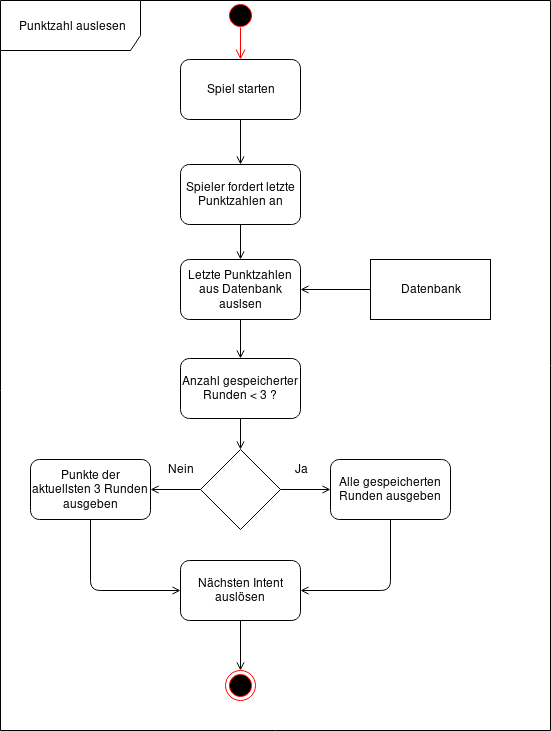

The diagram above was exported from draw.io. Its source (the exported page's mxGraphModel, read from the mxfile embedded in the PNG):
<mxGraphModel dx="1426" dy="726" grid="1" gridSize="10" guides="1" tooltips="1" connect="1" arrows="1" fold="1" page="1" pageScale="1" pageWidth="1169" pageHeight="826" background="#ffffff" math="0" shadow="0">
  <root>
    <mxCell id="0" />
    <mxCell id="1" parent="0" />
    <mxCell id="eC2XT72cDiavw-caLS06-41" value="Punktzahl auslesen" style="shape=umlFrame;whiteSpace=wrap;html=1;width=140;height=50;" parent="1" vertex="1">
      <mxGeometry x="10" y="70" width="550" height="730" as="geometry" />
    </mxCell>
    <mxCell id="eC2XT72cDiavw-caLS06-42" value="" style="ellipse;html=1;shape=startState;fillColor=#000000;strokeColor=#ff0000;" parent="1" vertex="1">
      <mxGeometry x="235" y="70" width="30" height="30" as="geometry" />
    </mxCell>
    <mxCell id="eC2XT72cDiavw-caLS06-43" value="" style="edgeStyle=orthogonalEdgeStyle;html=1;verticalAlign=bottom;endArrow=open;endSize=8;strokeColor=#ff0000;entryX=0.5;entryY=0;" parent="1" target="eC2XT72cDiavw-caLS06-45" edge="1">
      <mxGeometry relative="1" as="geometry">
        <mxPoint x="249" y="124" as="targetPoint" />
        <mxPoint x="250" y="97" as="sourcePoint" />
      </mxGeometry>
    </mxCell>
    <mxCell id="eC2XT72cDiavw-caLS06-47" style="edgeStyle=orthogonalEdgeStyle;rounded=0;html=1;entryX=0.5;entryY=0;jettySize=auto;orthogonalLoop=1;endArrow=open;endFill=0;" parent="1" source="eC2XT72cDiavw-caLS06-45" target="eC2XT72cDiavw-caLS06-46" edge="1">
      <mxGeometry relative="1" as="geometry" />
    </mxCell>
    <mxCell id="eC2XT72cDiavw-caLS06-45" value="Spiel starten" style="rounded=1;whiteSpace=wrap;html=1;" parent="1" vertex="1">
      <mxGeometry x="190" y="129" width="120" height="60" as="geometry" />
    </mxCell>
    <mxCell id="eC2XT72cDiavw-caLS06-60" style="edgeStyle=orthogonalEdgeStyle;rounded=0;html=1;exitX=0.5;exitY=1;entryX=0.5;entryY=0;jettySize=auto;orthogonalLoop=1;endArrow=open;endFill=0;fillColor=#e1d5e7;strokeColor=#000000;" parent="1" source="eC2XT72cDiavw-caLS06-46" target="eC2XT72cDiavw-caLS06-48" edge="1">
      <mxGeometry relative="1" as="geometry" />
    </mxCell>
    <mxCell id="eC2XT72cDiavw-caLS06-46" value="Spieler fordert letzte Punktzahlen an" style="rounded=1;whiteSpace=wrap;html=1;" parent="1" vertex="1">
      <mxGeometry x="190" y="234" width="120" height="60" as="geometry" />
    </mxCell>
    <mxCell id="ww9g4GHYmXKl5xwKyxg4-1" style="edgeStyle=orthogonalEdgeStyle;rounded=0;html=1;exitX=0.5;exitY=1;entryX=0.5;entryY=0;jettySize=auto;orthogonalLoop=1;endArrow=open;endFill=0;" edge="1" parent="1" source="eC2XT72cDiavw-caLS06-48" target="eC2XT72cDiavw-caLS06-50">
      <mxGeometry relative="1" as="geometry" />
    </mxCell>
    <mxCell id="eC2XT72cDiavw-caLS06-48" value="Letzte Punktzahlen aus Datenbank auslsen" style="rounded=1;whiteSpace=wrap;html=1;" parent="1" vertex="1">
      <mxGeometry x="190" y="329" width="120" height="60" as="geometry" />
    </mxCell>
    <mxCell id="eC2XT72cDiavw-caLS06-63" style="edgeStyle=orthogonalEdgeStyle;rounded=0;html=1;exitX=0.5;exitY=1;entryX=0.5;entryY=0;jettySize=auto;orthogonalLoop=1;endArrow=open;endFill=0;" parent="1" source="eC2XT72cDiavw-caLS06-50" target="eC2XT72cDiavw-caLS06-54" edge="1">
      <mxGeometry relative="1" as="geometry" />
    </mxCell>
    <mxCell id="eC2XT72cDiavw-caLS06-50" value="Anzahl gespeicherter Runden &amp;lt; 3 ?" style="rounded=1;whiteSpace=wrap;html=1;" parent="1" vertex="1">
      <mxGeometry x="190" y="428" width="120" height="60" as="geometry" />
    </mxCell>
    <mxCell id="ww9g4GHYmXKl5xwKyxg4-3" style="edgeStyle=orthogonalEdgeStyle;rounded=0;html=1;exitX=1;exitY=0.5;endArrow=open;endFill=0;jettySize=auto;orthogonalLoop=1;" edge="1" parent="1" source="eC2XT72cDiavw-caLS06-54" target="ww9g4GHYmXKl5xwKyxg4-2">
      <mxGeometry relative="1" as="geometry" />
    </mxCell>
    <mxCell id="ww9g4GHYmXKl5xwKyxg4-5" style="edgeStyle=orthogonalEdgeStyle;rounded=0;html=1;exitX=0;exitY=0.5;entryX=1;entryY=0.5;endArrow=open;endFill=0;jettySize=auto;orthogonalLoop=1;" edge="1" parent="1" source="eC2XT72cDiavw-caLS06-54" target="ww9g4GHYmXKl5xwKyxg4-4">
      <mxGeometry relative="1" as="geometry" />
    </mxCell>
    <mxCell id="eC2XT72cDiavw-caLS06-54" value="" style="rhombus;whiteSpace=wrap;html=1;" parent="1" vertex="1">
      <mxGeometry x="210" y="519" width="80" height="80" as="geometry" />
    </mxCell>
    <mxCell id="eC2XT72cDiavw-caLS06-74" value="Ja" style="text;html=1;strokeColor=none;fillColor=none;align=center;verticalAlign=middle;whiteSpace=wrap;rounded=0;" parent="1" vertex="1">
      <mxGeometry x="290" y="529" width="40" height="20" as="geometry" />
    </mxCell>
    <mxCell id="eC2XT72cDiavw-caLS06-75" value="Nein" style="text;html=1;strokeColor=none;fillColor=none;align=center;verticalAlign=middle;whiteSpace=wrap;rounded=0;" parent="1" vertex="1">
      <mxGeometry x="170" y="529" width="40" height="20" as="geometry" />
    </mxCell>
    <mxCell id="eC2XT72cDiavw-caLS06-79" value="" style="ellipse;html=1;shape=endState;fillColor=#000000;strokeColor=#ff0000;" parent="1" vertex="1">
      <mxGeometry x="235" y="740" width="30" height="30" as="geometry" />
    </mxCell>
    <mxCell id="ww9g4GHYmXKl5xwKyxg4-8" style="edgeStyle=orthogonalEdgeStyle;rounded=1;html=1;endArrow=open;endFill=0;jettySize=auto;orthogonalLoop=1;entryX=1;entryY=0.5;" edge="1" parent="1" source="ww9g4GHYmXKl5xwKyxg4-2" target="ww9g4GHYmXKl5xwKyxg4-9">
      <mxGeometry relative="1" as="geometry">
        <mxPoint x="330" y="660" as="targetPoint" />
        <Array as="points">
          <mxPoint x="400" y="660" />
        </Array>
      </mxGeometry>
    </mxCell>
    <mxCell id="ww9g4GHYmXKl5xwKyxg4-2" value="Alle gespeicherten Runden ausgeben" style="rounded=1;whiteSpace=wrap;html=1;" vertex="1" parent="1">
      <mxGeometry x="340" y="529" width="120" height="60" as="geometry" />
    </mxCell>
    <mxCell id="ww9g4GHYmXKl5xwKyxg4-7" style="edgeStyle=orthogonalEdgeStyle;rounded=1;html=1;endArrow=open;endFill=0;jettySize=auto;orthogonalLoop=1;entryX=0;entryY=0.5;" edge="1" parent="1" source="ww9g4GHYmXKl5xwKyxg4-4" target="ww9g4GHYmXKl5xwKyxg4-9">
      <mxGeometry relative="1" as="geometry">
        <mxPoint x="170" y="660" as="targetPoint" />
        <Array as="points">
          <mxPoint x="100" y="660" />
        </Array>
      </mxGeometry>
    </mxCell>
    <mxCell id="ww9g4GHYmXKl5xwKyxg4-4" value="Punkte der aktuellsten 3 Runden ausgeben" style="rounded=1;whiteSpace=wrap;html=1;" vertex="1" parent="1">
      <mxGeometry x="40" y="529" width="120" height="60" as="geometry" />
    </mxCell>
    <mxCell id="ww9g4GHYmXKl5xwKyxg4-11" style="edgeStyle=orthogonalEdgeStyle;rounded=1;html=1;entryX=0.5;entryY=0;endArrow=open;endFill=0;jettySize=auto;orthogonalLoop=1;" edge="1" parent="1" source="ww9g4GHYmXKl5xwKyxg4-9" target="eC2XT72cDiavw-caLS06-79">
      <mxGeometry relative="1" as="geometry" />
    </mxCell>
    <mxCell id="ww9g4GHYmXKl5xwKyxg4-9" value="Nächsten Intent auslösen" style="rounded=1;whiteSpace=wrap;html=1;" vertex="1" parent="1">
      <mxGeometry x="190" y="630" width="120" height="60" as="geometry" />
    </mxCell>
    <mxCell id="ww9g4GHYmXKl5xwKyxg4-13" style="edgeStyle=orthogonalEdgeStyle;rounded=1;html=1;entryX=1;entryY=0.5;endArrow=open;endFill=0;jettySize=auto;orthogonalLoop=1;" edge="1" parent="1" source="ww9g4GHYmXKl5xwKyxg4-12" target="eC2XT72cDiavw-caLS06-48">
      <mxGeometry relative="1" as="geometry" />
    </mxCell>
    <mxCell id="ww9g4GHYmXKl5xwKyxg4-12" value="Datenbank" style="rounded=0;whiteSpace=wrap;html=1;" vertex="1" parent="1">
      <mxGeometry x="380" y="329" width="120" height="60" as="geometry" />
    </mxCell>
  </root>
</mxGraphModel>